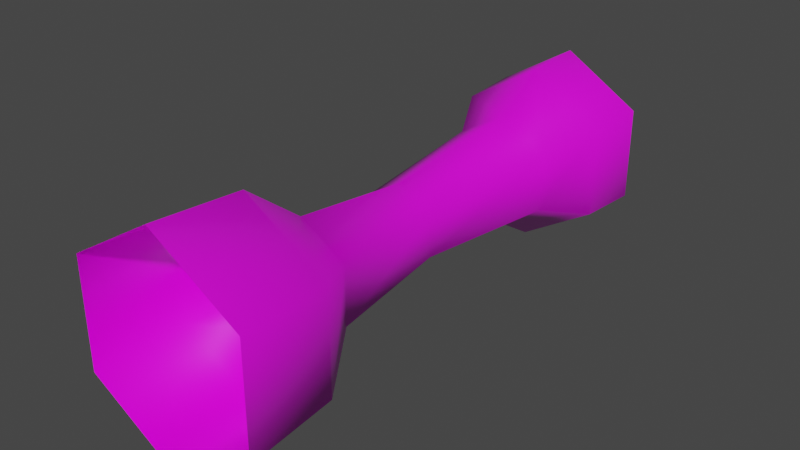 # Source: Border_Column.blend  (saved by Blender 3.4.6; exported with 4.5.12 LTS)
import bpy
from mathutils import Matrix  # noqa: F401  (used for matrix-valued properties, if any)

bpy.ops.wm.read_factory_settings(use_empty=True)
scene = bpy.context.scene
scene.name = 'Scene'

# ---- images (referenced by path relative to the original .blend; pixels are not part of the script)
import os
ASSET_DIR = os.environ.get("B2B_ASSET_DIR", "")  # directory of the original .blend (textures are referenced by path, not embedded)
HERE = os.path.dirname(os.path.abspath(__file__))  # packed textures are extracted next to this script under _unpacked/

def load_image(name, relpath, width, height, colorspace="sRGB"):
    """Load a texture the original file referenced (path relative to the .blend, or extracted next to this script)."""
    p = next((c for c in (os.path.join(HERE, relpath), os.path.join(ASSET_DIR, relpath)) if relpath and os.path.exists(c)), "")
    if p:
        img = bpy.data.images.load(p, check_existing=True)
        img.name = name
    else:  # same state as the original file: an image datablock whose file is absent (Cycles renders it pink)
        img = bpy.data.images.new(name, width, height)
        img.source = "FILE"
        img.filepath = "//" + (relpath or name)
    img.colorspace_settings.name = colorspace
    return img
img_texturescom_marble_slabwhite2_512_albedo_tif = load_image('TexturesCom_Marble_SlabWhite2_512_albedo.tif', 'TexturesCom_Marble_SlabWhite2_512_albedo.tif', 1024, 1024, 'sRGB')

# ---- materials (node trees are filled in below, after node groups)
mat_marble = bpy.data.materials.new('Marble')
mat_marble.use_transparent_shadow = False

# ---- material node trees
mat_marble.use_nodes = True; mat_marble.node_tree.nodes.clear()
_N = mat_marble.node_tree.nodes; _L = mat_marble.node_tree.links
n0 = _N.new('ShaderNodeBsdfPrincipled'); n0.name = 'Principled BSDF'; n0.location = (10, 300)
n0.distribution = 'GGX'
n0.subsurface_method = 'RANDOM_WALK_SKIN'
n0.inputs[2].default_value = 0.3
n0.inputs[3].default_value = 1.45
n0.inputs[13].default_value = 1.0
n0.inputs[27].default_value = (0.0, 0.0, 0.0, 1.0)
n0.inputs[28].default_value = 1.0
n1 = _N.new('ShaderNodeOutputMaterial'); n1.name = 'Material Output'; n1.location = (300, 300)
n2 = _N.new('ShaderNodeTexImage'); n2.name = 'Image Texture'; n2.location = (-440, 200)
n2.image = img_texturescom_marble_slabwhite2_512_albedo_tif
_L.new(n0.outputs[0], n1.inputs[0])
_L.new(n2.outputs[0], n0.inputs[0])
n1.is_active_output = True

# ---- world
world_world = bpy.data.worlds.new('World'); scene.world = world_world
world_world.use_nodes = True; world_world.node_tree.nodes.clear()
_N = world_world.node_tree.nodes; _L = world_world.node_tree.links
n0 = _N.new('ShaderNodeOutputWorld'); n0.name = 'World Output'; n0.location = (300, 300)
n1 = _N.new('ShaderNodeBackground'); n1.name = 'Background'; n1.location = (10, 300)
n1.inputs[0].default_value = (0.05088, 0.05088, 0.05088, 1.0)
_L.new(n1.outputs[0], n0.inputs[0])
n0.is_active_output = True
world_world.color = (0.05088, 0.05088, 0.05088)
world_world.use_sun_shadow = False
world_world.sun_shadow_jitter_overblur = 0.0

# ---- meshes
me_cylinder_002 = bpy.data.meshes.new('Cylinder.002')
me_cylinder_002.from_pydata([(1.375e-09, -4.538e-09, -0.1038), (7.399e-10, 0.5249, -0.0905), (0.08632, -2.269e-09, -0.0519), (0.07525, 0.5249, -0.04525), (0.08632, 2.269e-09, 0.0519), (0.07525, 0.5249, 0.04525), (-7.339e-09, 4.538e-09, 0.1038), (-6.857e-09, 0.5249, 0.0905), (-0.08632, 2.269e-09, 0.0519), (-0.07525, 0.5249, 0.04525), (-0.08632, -2.269e-09, -0.0519), (-0.07525, 0.5249, -0.04525), (1.066e-09, 0.08748, -0.09734), (8.958e-10, 0.1434, -0.05431), (-1.662e-09, 0.2624, -0.04015), (7.59e-08, 0.412, -0.05572), (3.214e-08, 0.462, -0.08666), (0.07206, 0.462, -0.04333), (0.04634, 0.412, -0.02786), (0.03338, 0.2624, -0.02007), (0.04517, 0.1434, -0.02716), (0.08095, 0.08748, -0.04867), (0.07206, 0.462, 0.04333), (0.04634, 0.412, 0.02786), (0.03338, 0.2624, 0.02007), (0.04517, 0.1434, 0.02716), (0.08095, 0.08748, 0.04867), (2.487e-08, 0.462, 0.08666), (7.122e-08, 0.412, 0.05572), (-5.032e-09, 0.2624, 0.04015), (-3.664e-09, 0.1434, 0.05431), (-7.105e-09, 0.08748, 0.09734), (-0.07206, 0.462, 0.04333), (-0.04634, 0.412, 0.02786), (-0.03338, 0.2624, 0.02007), (-0.04517, 0.1434, 0.02716), (-0.08095, 0.08748, 0.04867), (-0.07206, 0.462, -0.04333), (-0.04634, 0.412, -0.02786), (-0.03338, 0.2624, -0.02007), (-0.04517, 0.1434, -0.02716), (-0.08095, 0.08748, -0.04867)], [], [(16, 1, 3, 17), (17, 3, 5, 22), (22, 5, 7, 27), (27, 7, 9, 32), (32, 9, 11, 37), (37, 11, 1, 16), (10, 41, 12, 0), (41, 40, 13, 12), (40, 39, 14, 13), (39, 38, 15, 14), (38, 37, 16, 15), (8, 36, 41, 10), (36, 35, 40, 41), (35, 34, 39, 40), (34, 33, 38, 39), (33, 32, 37, 38), (6, 31, 36, 8), (31, 30, 35, 36), (30, 29, 34, 35), (29, 28, 33, 34), (28, 27, 32, 33), (4, 26, 31, 6), (26, 25, 30, 31), (25, 24, 29, 30), (24, 23, 28, 29), (23, 22, 27, 28), (2, 21, 26, 4), (21, 20, 25, 26), (20, 19, 24, 25), (19, 18, 23, 24), (18, 17, 22, 23), (0, 12, 21, 2), (12, 13, 20, 21), (13, 14, 19, 20), (14, 15, 18, 19), (15, 16, 17, 18)])
me_cylinder_002.polygons.foreach_set('use_smooth', [True] * 36)
_uv = me_cylinder_002.uv_layers.new(name='UVMap')
_uv.uv.foreach_set('vector', [1.0, 0.8333, 1.0, 1.0, 0.8333, 1.0, 0.8333, 0.8333, 0.8333, 0.8333, 0.8333, 1.0, 0.6667, 1.0, 0.6667, 0.8333, 0.6667, 0.8333, 0.6667, 1.0, 0.5, 1.0, 0.5, 0.8333, 0.5, 0.8333, 0.5, 1.0, 0.3333, 1.0, 0.3333, 0.8333, 0.3333, 0.8333, 0.3333, 1.0, 0.1667, 1.0, 0.1667, 0.8333, 0.1667, 0.8333, 0.1667, 1.0, -8.941e-08, 1.0, -8.941e-08, 0.8333, 0.1667, 0.0, 0.1667, 0.1667, -8.941e-08, 0.1667, -8.941e-08, 0.0, 0.1667, 0.1667, 0.1667, 0.3333, -8.941e-08, 0.3333, -8.941e-08, 0.1667, 0.1667, 0.3333, 0.1667, 0.5, -8.941e-08, 0.5, -8.941e-08, 0.3333, 0.1667, 0.5, 0.1667, 0.6667, -8.941e-08, 0.6667, -8.941e-08, 0.5, 0.1667, 0.6667, 0.1667, 0.8333, -8.941e-08, 0.8333, -8.941e-08, 0.6667, 0.3333, 0.0, 0.3333, 0.1667, 0.1667, 0.1667, 0.1667, 0.0, 0.3333, 0.1667, 0.3333, 0.3333, 0.1667, 0.3333, 0.1667, 0.1667, 0.3333, 0.3333, 0.3333, 0.5, 0.1667, 0.5, 0.1667, 0.3333, 0.3333, 0.5, 0.3333, 0.6667, 0.1667, 0.6667, 0.1667, 0.5, 0.3333, 0.6667, 0.3333, 0.8333, 0.1667, 0.8333, 0.1667, 0.6667, 0.5, 0.0, 0.5, 0.1667, 0.3333, 0.1667, 0.3333, 0.0, 0.5, 0.1667, 0.5, 0.3333, 0.3333, 0.3333, 0.3333, 0.1667, 0.5, 0.3333, 0.5, 0.5, 0.3333, 0.5, 0.3333, 0.3333, 0.5, 0.5, 0.5, 0.6667, 0.3333, 0.6667, 0.3333, 0.5, 0.5, 0.6667, 0.5, 0.8333, 0.3333, 0.8333, 0.3333, 0.6667, 0.6667, 0.0, 0.6667, 0.1667, 0.5, 0.1667, 0.5, 0.0, 0.6667, 0.1667, 0.6667, 0.3333, 0.5, 0.3333, 0.5, 0.1667, 0.6667, 0.3333, 0.6667, 0.5, 0.5, 0.5, 0.5, 0.3333, 0.6667, 0.5, 0.6667, 0.6667, 0.5, 0.6667, 0.5, 0.5, 0.6667, 0.6667, 0.6667, 0.8333, 0.5, 0.8333, 0.5, 0.6667, 0.8333, 0.0, 0.8333, 0.1667, 0.6667, 0.1667, 0.6667, 0.0, 0.8333, 0.1667, 0.8333, 0.3333, 0.6667, 0.3333, 0.6667, 0.1667, 0.8333, 0.3333, 0.8333, 0.5, 0.6667, 0.5, 0.6667, 0.3333, 0.8333, 0.5, 0.8333, 0.6667, 0.6667, 0.6667, 0.6667, 0.5, 0.8333, 0.6667, 0.8333, 0.8333, 0.6667, 0.8333, 0.6667, 0.6667, 1.0, 0.0, 1.0, 0.1667, 0.8333, 0.1667, 0.8333, 0.0, 1.0, 0.1667, 1.0, 0.3333, 0.8333, 0.3333, 0.8333, 0.1667, 1.0, 0.3333, 1.0, 0.5, 0.8333, 0.5, 0.8333, 0.3333, 1.0, 0.5, 1.0, 0.6667, 0.8333, 0.6667, 0.8333, 0.5, 1.0, 0.6667, 1.0, 0.8333, 0.8333, 0.8333, 0.8333, 0.6667])
me_cylinder_002.materials.append(mat_marble)
me_cylinder_002.update()

# ---- objects
ob_small_border_column = bpy.data.objects.new('Small border column', me_cylinder_002)

# ---- transforms, parenting, visibility, modifiers, constraints
ob_small_border_column.location = (0.0, 0.0, 0.0)

# ---- collection membership
scene.collection.objects.link(ob_small_border_column)

# ---- scene / render settings (as saved in the file)
scene.frame_start = 1; scene.frame_end = 250; scene.frame_set(0)
scene.render.engine = 'BLENDER_EEVEE_NEXT'
scene.cycles.use_denoising = False
scene.cycles.samples = 128
scene.cycles.sampling_pattern = 'TABULATED_SOBOL'
scene.cycles.use_adaptive_sampling = False
scene.cycles.use_light_tree = False
scene.view_settings.view_transform = 'Filmic'
bpy.context.view_layer.update()

# ---- added for rendering (the .blend has no active camera and no usable light): camera, sun
cam_auto = bpy.data.cameras.new('AutoCamera')
cam_auto.lens = 50.0
cam_auto.sensor_width = 36.0
cam_auto.clip_end = 1000.0
ob_auto_camera = bpy.data.objects.new('AutoCamera', cam_auto)
scene.collection.objects.link(ob_auto_camera)
ob_auto_camera.location = (0.54614, -0.392919, 0.436912)
ob_auto_camera.rotation_euler = (1.09748, -7.21219e-08, 0.694738)
scene.camera = ob_auto_camera
light_auto_sun = bpy.data.lights.new('AutoSun', 'SUN')
light_auto_sun.energy = 3.0
light_auto_sun.angle = 0.0523599
ob_auto_sun = bpy.data.objects.new('AutoSun', light_auto_sun)
scene.collection.objects.link(ob_auto_sun)
ob_auto_sun.rotation_euler = (0.872665, 0.174533, 0.523599)
bpy.context.view_layer.update()
